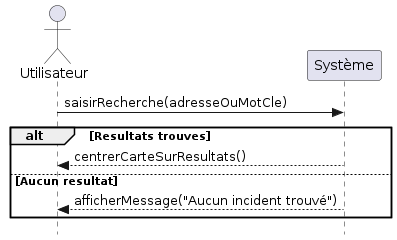

The diagram above was rendered by PlantUML. Its source (embedded in the PNG):
@startuml
skinparam style strictuml
actor "Utilisateur" as User
participant "Système" as System

User -> System : saisirRecherche(adresseOuMotCle)
alt Resultats trouves
    System --> User : centrerCarteSurResultats()
else Aucun resultat
    System --> User : afficherMessage("Aucun incident trouvé")
end
@enduml